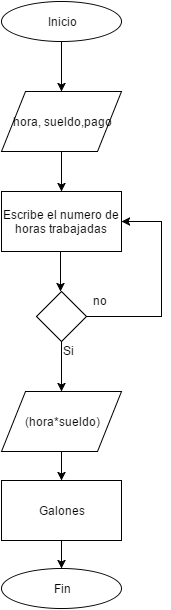

The diagram above was exported from draw.io. Its source (the exported page's mxGraphModel, read from the mxfile embedded in the PNG):
<mxGraphModel dx="794" dy="466" grid="1" gridSize="10" guides="1" tooltips="1" connect="1" arrows="1" fold="1" page="1" pageScale="1" pageWidth="826" pageHeight="1169" background="#ffffff" math="0" shadow="0">
  <root>
    <mxCell id="0" />
    <mxCell id="1" parent="0" />
    <mxCell id="2" value="Inicio" style="ellipse;whiteSpace=wrap;html=1;" vertex="1" parent="1">
      <mxGeometry x="280" y="40" width="120" height="40" as="geometry" />
    </mxCell>
    <mxCell id="3" value="" style="endArrow=classic;html=1;exitX=0.5;exitY=1;" edge="1" parent="1" source="2">
      <mxGeometry width="50" height="50" relative="1" as="geometry">
        <mxPoint x="315" y="130" as="sourcePoint" />
        <mxPoint x="340" y="130" as="targetPoint" />
      </mxGeometry>
    </mxCell>
    <mxCell id="9" value="" style="edgeStyle=orthogonalEdgeStyle;rounded=0;html=1;jettySize=auto;orthogonalLoop=1;" edge="1" parent="1" source="7">
      <mxGeometry relative="1" as="geometry">
        <mxPoint x="340" y="230" as="targetPoint" />
      </mxGeometry>
    </mxCell>
    <mxCell id="7" value="hora, sueldo,pago" style="shape=parallelogram;whiteSpace=wrap;html=1;" vertex="1" parent="1">
      <mxGeometry x="280" y="130" width="120" height="60" as="geometry" />
    </mxCell>
    <mxCell id="30" style="edgeStyle=orthogonalEdgeStyle;rounded=0;html=1;exitX=0.5;exitY=1;entryX=0.5;entryY=0;jettySize=auto;orthogonalLoop=1;" edge="1" parent="1" source="10" target="29">
      <mxGeometry relative="1" as="geometry">
        <mxPoint x="340" y="705" as="sourcePoint" />
        <Array as="points" />
      </mxGeometry>
    </mxCell>
    <mxCell id="10" value="Galones" style="whiteSpace=wrap;html=1;" vertex="1" parent="1">
      <mxGeometry x="280" y="519" width="120" height="60" as="geometry" />
    </mxCell>
    <mxCell id="23" style="edgeStyle=orthogonalEdgeStyle;rounded=0;html=1;exitX=1;exitY=0.5;entryX=1;entryY=0.5;jettySize=auto;orthogonalLoop=1;" edge="1" parent="1" source="12" target="13">
      <mxGeometry relative="1" as="geometry">
        <Array as="points">
          <mxPoint x="440" y="355" />
          <mxPoint x="440" y="260" />
        </Array>
      </mxGeometry>
    </mxCell>
    <mxCell id="26" style="edgeStyle=orthogonalEdgeStyle;rounded=0;html=1;exitX=0.5;exitY=1;entryX=0.5;entryY=0;jettySize=auto;orthogonalLoop=1;" edge="1" parent="1" source="12" target="31">
      <mxGeometry relative="1" as="geometry">
        <mxPoint x="340" y="420" as="targetPoint" />
        <Array as="points" />
      </mxGeometry>
    </mxCell>
    <mxCell id="12" value="" style="rhombus;whiteSpace=wrap;html=1;" vertex="1" parent="1">
      <mxGeometry x="315" y="330" width="50" height="50" as="geometry" />
    </mxCell>
    <mxCell id="13" value="Escribe el numero de horas trabajadas" style="whiteSpace=wrap;html=1;" vertex="1" parent="1">
      <mxGeometry x="280" y="230" width="120" height="60" as="geometry" />
    </mxCell>
    <mxCell id="16" value="" style="edgeStyle=orthogonalEdgeStyle;rounded=0;html=1;jettySize=auto;orthogonalLoop=1;" edge="1" parent="1">
      <mxGeometry x="339" y="290" as="geometry">
        <mxPoint x="339" y="290" as="sourcePoint" />
        <mxPoint x="339" y="330" as="targetPoint" />
      </mxGeometry>
    </mxCell>
    <mxCell id="19" value="Si" style="text;html=1;resizable=0;points=[];autosize=1;align=left;verticalAlign=top;spacingTop=-4;" vertex="1" parent="1">
      <mxGeometry x="340" y="380" width="30" height="20" as="geometry" />
    </mxCell>
    <mxCell id="20" value="no" style="text;html=1;resizable=0;points=[];autosize=1;align=left;verticalAlign=top;spacingTop=-4;" vertex="1" parent="1">
      <mxGeometry x="370" y="330" width="30" height="20" as="geometry" />
    </mxCell>
    <mxCell id="29" value="Fin" style="ellipse;whiteSpace=wrap;html=1;" vertex="1" parent="1">
      <mxGeometry x="280" y="607" width="120" height="40" as="geometry" />
    </mxCell>
    <mxCell id="32" style="edgeStyle=orthogonalEdgeStyle;rounded=0;html=1;exitX=0.5;exitY=1;entryX=0.5;entryY=0;jettySize=auto;orthogonalLoop=1;" edge="1" parent="1" source="31" target="10">
      <mxGeometry relative="1" as="geometry" />
    </mxCell>
    <mxCell id="31" value="(hora*sueldo)" style="shape=parallelogram;whiteSpace=wrap;html=1;" vertex="1" parent="1">
      <mxGeometry x="280" y="430" width="120" height="60" as="geometry" />
    </mxCell>
  </root>
</mxGraphModel>